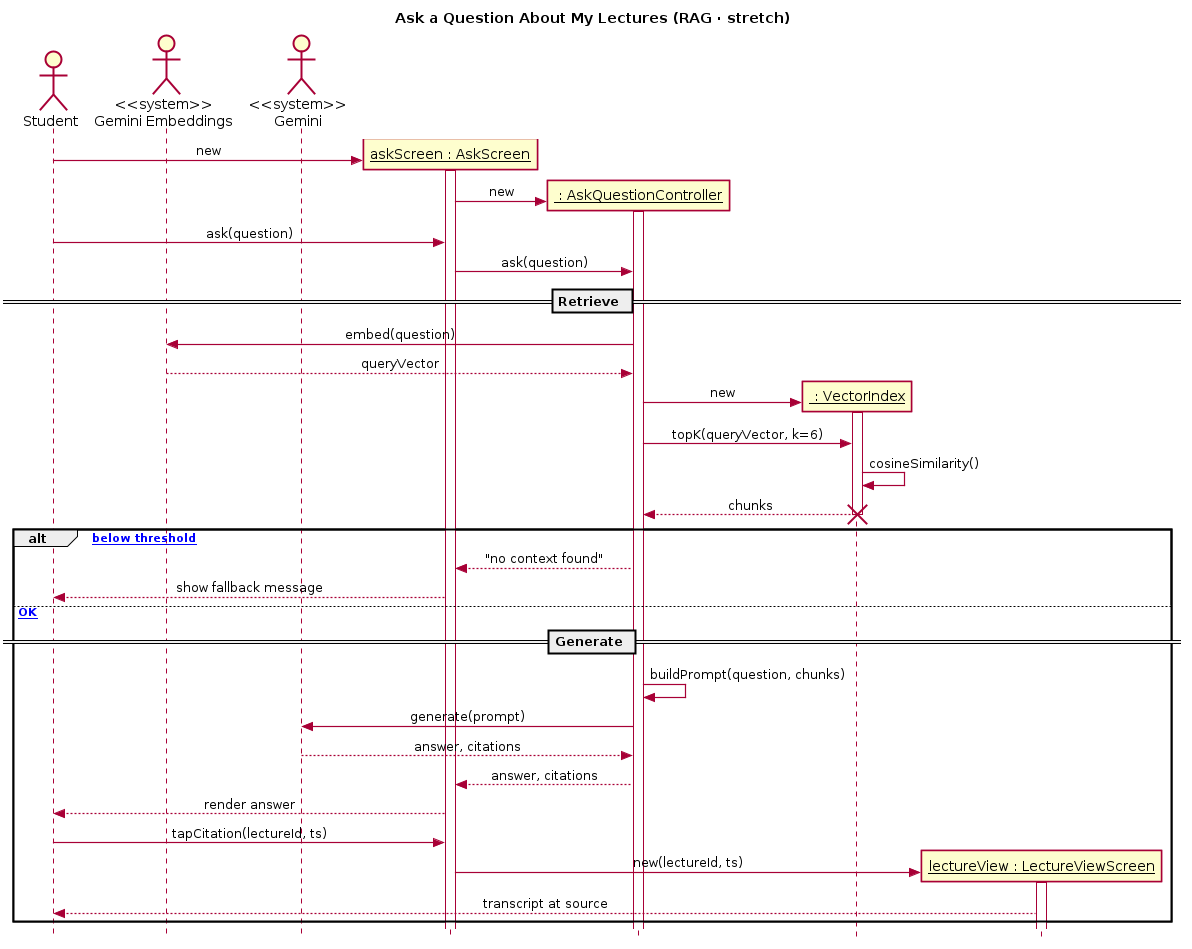

The diagram above was rendered by PlantUML. Its source (embedded in the PNG):
@startuml RagQaSequence

skinparam style strictuml
skinparam sequenceMessageAlign center
skinparam sequenceArrowThickness 1.2
hide footbox

title Ask a Question About My Lectures (RAG · stretch)

actor Student

actor "<<system>>\nGemini Embeddings" as EMB
actor "<<system>>\nGemini" as GEM

create "<u>askScreen : AskScreen</u>" as AS
Student -> AS : new
activate AS

create "<u> : AskQuestionController</u>" as AC
AS -> AC : new
activate AC

Student -> AS : ask(question)
AS -> AC : ask(question)

== Retrieve ==
AC -> EMB : embed(question)
EMB --> AC : queryVector

create "<u> : VectorIndex</u>" as VI
AC -> VI : new
activate VI

AC -> VI : topK(queryVector, k=6)
VI -> VI : cosineSimilarity()
VI --> AC : chunks
deactivate VI
destroy VI

alt [confidence below threshold]
  AC --> AS : "no context found"
  AS --> Student : show fallback message
else [confidence OK]

  == Generate ==
  AC -> AC : buildPrompt(question, chunks)
  AC -> GEM : generate(prompt)
  GEM --> AC : answer, citations

  AC --> AS : answer, citations
  AS --> Student : render answer

  Student -> AS : tapCitation(lectureId, ts)

  create "<u>lectureView : LectureViewScreen</u>" as LV
  AS -> LV : new(lectureId, ts)
  activate LV
  LV --> Student : transcript at source
end

@enduml